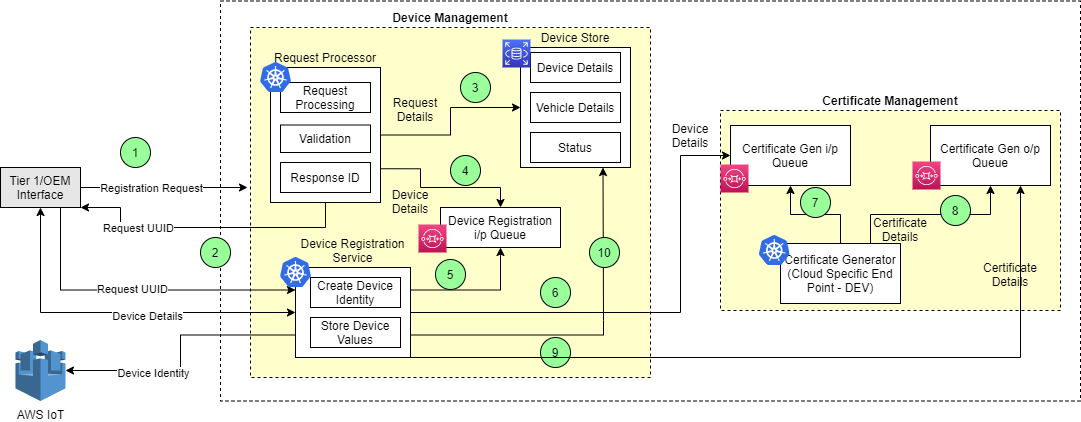

The diagram above was exported from draw.io. Its source (the exported page's mxGraphModel, read from the mxfile embedded in the PNG):
<mxGraphModel dx="1888" dy="580" grid="1" gridSize="10" guides="1" tooltips="1" connect="1" arrows="1" fold="1" page="1" pageScale="1" pageWidth="850" pageHeight="1100" math="0" shadow="0">
  <root>
    <mxCell id="0" />
    <mxCell id="1" parent="0" />
    <mxCell id="2" value="" style="rounded=0;whiteSpace=wrap;html=1;strokeColor=#000000;dashed=1;fillColor=none;" vertex="1" parent="1">
      <mxGeometry x="100" y="133.5" width="860" height="400" as="geometry" />
    </mxCell>
    <mxCell id="3" value="&lt;b&gt;Device Management&lt;/b&gt;" style="rounded=0;whiteSpace=wrap;html=1;dashed=1;fillColor=#FFFFCC;labelPosition=center;verticalLabelPosition=top;align=center;verticalAlign=bottom;" vertex="1" parent="1">
      <mxGeometry x="130" y="160" width="400" height="350" as="geometry" />
    </mxCell>
    <mxCell id="4" style="edgeStyle=orthogonalEdgeStyle;rounded=0;orthogonalLoop=1;jettySize=auto;html=1;exitX=0.75;exitY=1;exitDx=0;exitDy=0;entryX=0;entryY=0.25;entryDx=0;entryDy=0;" edge="1" source="6" target="16" parent="1">
      <mxGeometry relative="1" as="geometry">
        <Array as="points">
          <mxPoint x="-60" y="423" />
        </Array>
      </mxGeometry>
    </mxCell>
    <mxCell id="5" value="Request UUID" style="edgeLabel;html=1;align=center;verticalAlign=middle;resizable=0;points=[];" vertex="1" connectable="0" parent="4">
      <mxGeometry x="-0.0306" y="1" relative="1" as="geometry">
        <mxPoint as="offset" />
      </mxGeometry>
    </mxCell>
    <mxCell id="6" value="Tier 1/OEM&lt;br&gt;Interface" style="rounded=0;whiteSpace=wrap;html=1;fillColor=#E6E6E6;" vertex="1" parent="1">
      <mxGeometry x="-120" y="300" width="80" height="40" as="geometry" />
    </mxCell>
    <mxCell id="7" style="edgeStyle=orthogonalEdgeStyle;rounded=0;orthogonalLoop=1;jettySize=auto;html=1;exitX=1;exitY=0.5;exitDx=0;exitDy=0;entryX=0;entryY=0.5;entryDx=0;entryDy=0;" edge="1" source="8" target="17" parent="1">
      <mxGeometry relative="1" as="geometry" />
    </mxCell>
    <mxCell id="8" value="Request Processor" style="rounded=0;whiteSpace=wrap;html=1;labelPosition=center;verticalLabelPosition=top;align=center;verticalAlign=bottom;" vertex="1" parent="1">
      <mxGeometry x="150" y="200" width="110" height="135" as="geometry" />
    </mxCell>
    <mxCell id="9" style="edgeStyle=orthogonalEdgeStyle;rounded=0;orthogonalLoop=1;jettySize=auto;html=1;exitX=1;exitY=0.75;exitDx=0;exitDy=0;entryX=0.5;entryY=0;entryDx=0;entryDy=0;" edge="1" source="8" target="36" parent="1">
      <mxGeometry relative="1" as="geometry">
        <Array as="points">
          <mxPoint x="300" y="301" />
          <mxPoint x="300" y="320" />
          <mxPoint x="380" y="320" />
        </Array>
      </mxGeometry>
    </mxCell>
    <mxCell id="10" style="edgeStyle=orthogonalEdgeStyle;rounded=0;orthogonalLoop=1;jettySize=auto;html=1;exitX=1;exitY=0.25;exitDx=0;exitDy=0;entryX=0.5;entryY=1;entryDx=0;entryDy=0;" edge="1" source="16" target="36" parent="1">
      <mxGeometry relative="1" as="geometry" />
    </mxCell>
    <mxCell id="11" style="edgeStyle=orthogonalEdgeStyle;rounded=0;orthogonalLoop=1;jettySize=auto;html=1;exitX=1;exitY=0.75;exitDx=0;exitDy=0;entryX=0.75;entryY=1;entryDx=0;entryDy=0;" edge="1" source="16" target="17" parent="1">
      <mxGeometry relative="1" as="geometry">
        <Array as="points">
          <mxPoint x="483" y="453" />
          <mxPoint x="483" y="310" />
        </Array>
      </mxGeometry>
    </mxCell>
    <mxCell id="12" style="edgeStyle=orthogonalEdgeStyle;rounded=0;orthogonalLoop=1;jettySize=auto;html=1;exitX=0;exitY=0.5;exitDx=0;exitDy=0;entryX=0.5;entryY=1;entryDx=0;entryDy=0;startArrow=classic;startFill=1;" edge="1" source="16" target="6" parent="1">
      <mxGeometry relative="1" as="geometry" />
    </mxCell>
    <mxCell id="13" value="Device Details" style="edgeLabel;html=1;align=center;verticalAlign=middle;resizable=0;points=[];" vertex="1" connectable="0" parent="12">
      <mxGeometry x="-0.1744" y="3" relative="1" as="geometry">
        <mxPoint as="offset" />
      </mxGeometry>
    </mxCell>
    <mxCell id="14" style="edgeStyle=orthogonalEdgeStyle;rounded=0;orthogonalLoop=1;jettySize=auto;html=1;exitX=0;exitY=0.75;exitDx=0;exitDy=0;startArrow=none;startFill=0;" edge="1" source="16" target="61" parent="1">
      <mxGeometry relative="1" as="geometry" />
    </mxCell>
    <mxCell id="15" value="Device Identity" style="edgeLabel;html=1;align=center;verticalAlign=middle;resizable=0;points=[];" vertex="1" connectable="0" parent="14">
      <mxGeometry x="0.3416" y="2" relative="1" as="geometry">
        <mxPoint as="offset" />
      </mxGeometry>
    </mxCell>
    <mxCell id="16" value="Device Registration Service" style="rounded=0;whiteSpace=wrap;html=1;labelPosition=center;verticalLabelPosition=top;align=center;verticalAlign=bottom;" vertex="1" parent="1">
      <mxGeometry x="175" y="400" width="115" height="90" as="geometry" />
    </mxCell>
    <mxCell id="17" value="Device Store" style="rounded=0;whiteSpace=wrap;html=1;labelPosition=center;verticalLabelPosition=top;align=center;verticalAlign=bottom;" vertex="1" parent="1">
      <mxGeometry x="400" y="180" width="110" height="120" as="geometry" />
    </mxCell>
    <mxCell id="18" value="&lt;span&gt;&lt;b&gt;Certificate Management&lt;/b&gt;&lt;/span&gt;" style="rounded=0;whiteSpace=wrap;html=1;dashed=1;labelPosition=center;verticalLabelPosition=top;align=center;verticalAlign=bottom;fillColor=#FFFFCC;" vertex="1" parent="1">
      <mxGeometry x="600" y="243" width="340" height="200" as="geometry" />
    </mxCell>
    <mxCell id="19" value="Certificate Gen i/p Queue" style="rounded=0;whiteSpace=wrap;html=1;" vertex="1" parent="1">
      <mxGeometry x="610" y="258" width="120" height="60" as="geometry" />
    </mxCell>
    <mxCell id="20" value="Certificate Gen o/p Queue" style="rounded=0;whiteSpace=wrap;html=1;" vertex="1" parent="1">
      <mxGeometry x="810" y="258" width="120" height="60" as="geometry" />
    </mxCell>
    <mxCell id="21" style="edgeStyle=orthogonalEdgeStyle;rounded=0;orthogonalLoop=1;jettySize=auto;html=1;exitX=0.5;exitY=0;exitDx=0;exitDy=0;" edge="1" source="23" target="19" parent="1">
      <mxGeometry relative="1" as="geometry" />
    </mxCell>
    <mxCell id="22" style="edgeStyle=orthogonalEdgeStyle;rounded=0;orthogonalLoop=1;jettySize=auto;html=1;exitX=0.75;exitY=0;exitDx=0;exitDy=0;" edge="1" source="23" target="20" parent="1">
      <mxGeometry relative="1" as="geometry" />
    </mxCell>
    <mxCell id="23" value="Certificate Generator&lt;br&gt;(Cloud Specific End Point - DEV)" style="rounded=0;whiteSpace=wrap;html=1;" vertex="1" parent="1">
      <mxGeometry x="660" y="376" width="120" height="60" as="geometry" />
    </mxCell>
    <mxCell id="24" value="" style="endArrow=classic;html=1;exitX=1;exitY=0.5;exitDx=0;exitDy=0;" edge="1" source="6" parent="1">
      <mxGeometry width="50" height="50" relative="1" as="geometry">
        <mxPoint x="400" y="400" as="sourcePoint" />
        <mxPoint x="127" y="320" as="targetPoint" />
      </mxGeometry>
    </mxCell>
    <mxCell id="25" value="Registration Request" style="edgeLabel;html=1;align=center;verticalAlign=middle;resizable=0;points=[];" vertex="1" connectable="0" parent="24">
      <mxGeometry x="-0.1654" relative="1" as="geometry">
        <mxPoint as="offset" />
      </mxGeometry>
    </mxCell>
    <mxCell id="26" value="Request Processing" style="rounded=0;whiteSpace=wrap;html=1;fillColor=#FFFFFF;" vertex="1" parent="1">
      <mxGeometry x="160" y="215" width="90" height="30" as="geometry" />
    </mxCell>
    <mxCell id="27" value="Validation" style="rounded=0;whiteSpace=wrap;html=1;fillColor=#FFFFFF;" vertex="1" parent="1">
      <mxGeometry x="160" y="257.5" width="90" height="27.5" as="geometry" />
    </mxCell>
    <mxCell id="28" style="edgeStyle=orthogonalEdgeStyle;rounded=0;orthogonalLoop=1;jettySize=auto;html=1;entryX=1;entryY=1;entryDx=0;entryDy=0;exitX=0.5;exitY=1;exitDx=0;exitDy=0;" edge="1" source="8" target="6" parent="1">
      <mxGeometry relative="1" as="geometry">
        <Array as="points">
          <mxPoint x="205" y="360" />
          <mxPoint y="360" />
        </Array>
      </mxGeometry>
    </mxCell>
    <mxCell id="29" value="Request UUID" style="edgeLabel;html=1;align=center;verticalAlign=middle;resizable=0;points=[];" vertex="1" connectable="0" parent="28">
      <mxGeometry x="0.472" relative="1" as="geometry">
        <mxPoint as="offset" />
      </mxGeometry>
    </mxCell>
    <mxCell id="30" value="Response ID" style="rounded=0;whiteSpace=wrap;html=1;fillColor=#FFFFFF;" vertex="1" parent="1">
      <mxGeometry x="160" y="295" width="90" height="30" as="geometry" />
    </mxCell>
    <mxCell id="31" value="Device Details" style="rounded=0;whiteSpace=wrap;html=1;fillColor=#FFFFFF;" vertex="1" parent="1">
      <mxGeometry x="410" y="185" width="90" height="30" as="geometry" />
    </mxCell>
    <mxCell id="32" value="Vehicle Details" style="rounded=0;whiteSpace=wrap;html=1;fillColor=#FFFFFF;" vertex="1" parent="1">
      <mxGeometry x="410" y="225" width="90" height="30" as="geometry" />
    </mxCell>
    <mxCell id="33" value="Status" style="rounded=0;whiteSpace=wrap;html=1;fillColor=#FFFFFF;" vertex="1" parent="1">
      <mxGeometry x="410" y="265" width="90" height="30" as="geometry" />
    </mxCell>
    <mxCell id="34" value="1" style="ellipse;whiteSpace=wrap;html=1;aspect=fixed;strokeColor=#000000;fillColor=#99FF99;" vertex="1" parent="1">
      <mxGeometry y="270" width="30" height="30" as="geometry" />
    </mxCell>
    <mxCell id="35" value="2" style="ellipse;whiteSpace=wrap;html=1;aspect=fixed;strokeColor=#000000;fillColor=#99FF99;" vertex="1" parent="1">
      <mxGeometry x="80" y="370" width="30" height="30" as="geometry" />
    </mxCell>
    <mxCell id="36" value="Device Registration i/p Queue" style="rounded=0;whiteSpace=wrap;html=1;" vertex="1" parent="1">
      <mxGeometry x="320" y="340" width="120" height="40" as="geometry" />
    </mxCell>
    <mxCell id="37" value="3" style="ellipse;whiteSpace=wrap;html=1;aspect=fixed;strokeColor=#000000;fillColor=#99FF99;" vertex="1" parent="1">
      <mxGeometry x="340" y="205" width="30" height="30" as="geometry" />
    </mxCell>
    <mxCell id="38" value="Request Details" style="text;html=1;fillColor=none;align=center;verticalAlign=middle;whiteSpace=wrap;rounded=0;" vertex="1" parent="1">
      <mxGeometry x="270" y="221" width="50" height="41" as="geometry" />
    </mxCell>
    <mxCell id="39" value="4" style="ellipse;whiteSpace=wrap;html=1;aspect=fixed;strokeColor=#000000;fillColor=#99FF99;" vertex="1" parent="1">
      <mxGeometry x="330" y="288" width="30" height="30" as="geometry" />
    </mxCell>
    <mxCell id="40" value="Create Device Identity" style="rounded=0;whiteSpace=wrap;html=1;fillColor=#FFFFFF;" vertex="1" parent="1">
      <mxGeometry x="190" y="410" width="90" height="30" as="geometry" />
    </mxCell>
    <mxCell id="41" value="Store Device Values" style="rounded=0;whiteSpace=wrap;html=1;fillColor=#FFFFFF;" vertex="1" parent="1">
      <mxGeometry x="190" y="450" width="90" height="30" as="geometry" />
    </mxCell>
    <mxCell id="42" value="5" style="ellipse;whiteSpace=wrap;html=1;aspect=fixed;strokeColor=#000000;fillColor=#99FF99;" vertex="1" parent="1">
      <mxGeometry x="315" y="392" width="30" height="30" as="geometry" />
    </mxCell>
    <mxCell id="43" value="Device Details" style="text;html=1;fillColor=none;align=center;verticalAlign=middle;whiteSpace=wrap;rounded=0;" vertex="1" parent="1">
      <mxGeometry x="260" y="316" width="60" height="35" as="geometry" />
    </mxCell>
    <mxCell id="44" value="6" style="ellipse;whiteSpace=wrap;html=1;aspect=fixed;strokeColor=#000000;fillColor=#99FF99;" vertex="1" parent="1">
      <mxGeometry x="420" y="410" width="30" height="30" as="geometry" />
    </mxCell>
    <mxCell id="45" value="7" style="ellipse;whiteSpace=wrap;html=1;aspect=fixed;strokeColor=#000000;fillColor=#99FF99;" vertex="1" parent="1">
      <mxGeometry x="680" y="320" width="30" height="30" as="geometry" />
    </mxCell>
    <mxCell id="46" value="8" style="ellipse;whiteSpace=wrap;html=1;aspect=fixed;strokeColor=#000000;fillColor=#99FF99;" vertex="1" parent="1">
      <mxGeometry x="820" y="328" width="30" height="30" as="geometry" />
    </mxCell>
    <mxCell id="47" value="9" style="ellipse;whiteSpace=wrap;html=1;aspect=fixed;strokeColor=#000000;fillColor=#99FF99;" vertex="1" parent="1">
      <mxGeometry x="420" y="470" width="30" height="30" as="geometry" />
    </mxCell>
    <mxCell id="48" style="edgeStyle=orthogonalEdgeStyle;rounded=0;orthogonalLoop=1;jettySize=auto;html=1;exitX=1;exitY=1;exitDx=0;exitDy=0;entryX=0.75;entryY=1;entryDx=0;entryDy=0;" edge="1" source="16" target="20" parent="1">
      <mxGeometry relative="1" as="geometry">
        <Array as="points">
          <mxPoint x="900" y="490" />
        </Array>
      </mxGeometry>
    </mxCell>
    <mxCell id="49" value="10" style="ellipse;whiteSpace=wrap;html=1;aspect=fixed;strokeColor=#000000;fillColor=#99FF99;" vertex="1" parent="1">
      <mxGeometry x="469" y="370" width="30" height="30" as="geometry" />
    </mxCell>
    <mxCell id="50" value="Certificate Details" style="text;html=1;fillColor=none;align=center;verticalAlign=middle;whiteSpace=wrap;rounded=0;" vertex="1" parent="1">
      <mxGeometry x="850" y="392" width="80" height="30" as="geometry" />
    </mxCell>
    <mxCell id="51" style="edgeStyle=orthogonalEdgeStyle;rounded=0;orthogonalLoop=1;jettySize=auto;html=1;exitX=1;exitY=0.5;exitDx=0;exitDy=0;entryX=0;entryY=0.5;entryDx=0;entryDy=0;" edge="1" source="16" target="19" parent="1">
      <mxGeometry relative="1" as="geometry">
        <Array as="points">
          <mxPoint x="560" y="445" />
          <mxPoint x="560" y="288" />
        </Array>
      </mxGeometry>
    </mxCell>
    <mxCell id="52" value="Device Details" style="text;html=1;fillColor=none;align=center;verticalAlign=middle;whiteSpace=wrap;rounded=0;" vertex="1" parent="1">
      <mxGeometry x="540" y="250" width="60" height="35" as="geometry" />
    </mxCell>
    <mxCell id="53" value="Certificate Details" style="text;html=1;fillColor=none;align=center;verticalAlign=middle;whiteSpace=wrap;rounded=0;" vertex="1" parent="1">
      <mxGeometry x="740" y="347" width="80" height="30" as="geometry" />
    </mxCell>
    <mxCell id="54" value="" style="aspect=fixed;html=1;points=[];align=center;image;fontSize=12;image=img/lib/mscae/Kubernetes.svg;strokeColor=#000000;fillColor=#99FF99;" vertex="1" parent="1">
      <mxGeometry x="140" y="195" width="31.25" height="30" as="geometry" />
    </mxCell>
    <mxCell id="55" value="" style="aspect=fixed;html=1;points=[];align=center;image;fontSize=12;image=img/lib/mscae/Kubernetes.svg;strokeColor=#000000;fillColor=#99FF99;" vertex="1" parent="1">
      <mxGeometry x="160" y="390" width="31.25" height="30" as="geometry" />
    </mxCell>
    <mxCell id="56" value="" style="aspect=fixed;html=1;points=[];align=center;image;fontSize=12;image=img/lib/mscae/Kubernetes.svg;strokeColor=#000000;fillColor=#99FF99;" vertex="1" parent="1">
      <mxGeometry x="638.75" y="368" width="31.25" height="30" as="geometry" />
    </mxCell>
    <mxCell id="57" value="" style="points=[[0,0,0],[0.25,0,0],[0.5,0,0],[0.75,0,0],[1,0,0],[0,1,0],[0.25,1,0],[0.5,1,0],[0.75,1,0],[1,1,0],[0,0.25,0],[0,0.5,0],[0,0.75,0],[1,0.25,0],[1,0.5,0],[1,0.75,0]];outlineConnect=0;fontColor=#232F3E;gradientColor=#F34482;gradientDirection=north;fillColor=#BC1356;strokeColor=#ffffff;dashed=0;verticalLabelPosition=bottom;verticalAlign=top;align=center;html=1;fontSize=12;fontStyle=0;aspect=fixed;shape=mxgraph.aws4.resourceIcon;resIcon=mxgraph.aws4.sqs;" vertex="1" parent="1">
      <mxGeometry x="298" y="357" width="28" height="28" as="geometry" />
    </mxCell>
    <mxCell id="58" value="" style="points=[[0,0,0],[0.25,0,0],[0.5,0,0],[0.75,0,0],[1,0,0],[0,1,0],[0.25,1,0],[0.5,1,0],[0.75,1,0],[1,1,0],[0,0.25,0],[0,0.5,0],[0,0.75,0],[1,0.25,0],[1,0.5,0],[1,0.75,0]];outlineConnect=0;fontColor=#232F3E;gradientColor=#F34482;gradientDirection=north;fillColor=#BC1356;strokeColor=#ffffff;dashed=0;verticalLabelPosition=bottom;verticalAlign=top;align=center;html=1;fontSize=12;fontStyle=0;aspect=fixed;shape=mxgraph.aws4.resourceIcon;resIcon=mxgraph.aws4.sqs;" vertex="1" parent="1">
      <mxGeometry x="600" y="297" width="28" height="28" as="geometry" />
    </mxCell>
    <mxCell id="59" value="" style="points=[[0,0,0],[0.25,0,0],[0.5,0,0],[0.75,0,0],[1,0,0],[0,1,0],[0.25,1,0],[0.5,1,0],[0.75,1,0],[1,1,0],[0,0.25,0],[0,0.5,0],[0,0.75,0],[1,0.25,0],[1,0.5,0],[1,0.75,0]];outlineConnect=0;fontColor=#232F3E;gradientColor=#F34482;gradientDirection=north;fillColor=#BC1356;strokeColor=#ffffff;dashed=0;verticalLabelPosition=bottom;verticalAlign=top;align=center;html=1;fontSize=12;fontStyle=0;aspect=fixed;shape=mxgraph.aws4.resourceIcon;resIcon=mxgraph.aws4.sqs;" vertex="1" parent="1">
      <mxGeometry x="792" y="294" width="28" height="28" as="geometry" />
    </mxCell>
    <mxCell id="60" value="" style="points=[[0,0,0],[0.25,0,0],[0.5,0,0],[0.75,0,0],[1,0,0],[0,1,0],[0.25,1,0],[0.5,1,0],[0.75,1,0],[1,1,0],[0,0.25,0],[0,0.5,0],[0,0.75,0],[1,0.25,0],[1,0.5,0],[1,0.75,0]];outlineConnect=0;fontColor=#232F3E;gradientColor=#4D72F3;gradientDirection=north;fillColor=#3334B9;strokeColor=#ffffff;dashed=0;verticalLabelPosition=bottom;verticalAlign=top;align=center;html=1;fontSize=12;fontStyle=0;aspect=fixed;shape=mxgraph.aws4.resourceIcon;resIcon=mxgraph.aws4.rds;" vertex="1" parent="1">
      <mxGeometry x="382" y="172" width="28" height="28" as="geometry" />
    </mxCell>
    <mxCell id="61" value="AWS IoT" style="outlineConnect=0;dashed=0;verticalLabelPosition=bottom;verticalAlign=top;align=center;html=1;shape=mxgraph.aws3.aws_iot;fillColor=#5294CF;gradientColor=none;strokeColor=#000000;" vertex="1" parent="1">
      <mxGeometry x="-105" y="472.5" width="50" height="61" as="geometry" />
    </mxCell>
  </root>
</mxGraphModel>